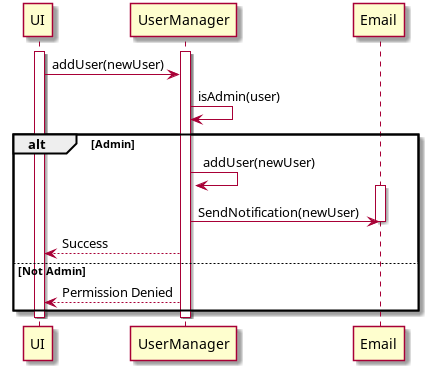

The diagram above was rendered by PlantUML. Its source (embedded in the PNG):
@startuml
Activate UI
Activate UserManager
UI -> UserManager: addUser(newUser)
UserManager -> UserManager: isAdmin(user)

alt Admin
  UserManager -> UserManager: addUser(newUser)
  Activate Email
  UserManager -> Email: SendNotification(newUser)
  Deactivate Email
  UserManager --> UI: Success
else Not Admin
  UserManager --> UI: Permission Denied
end

Deactivate UserManager
Deactivate UI
@enduml